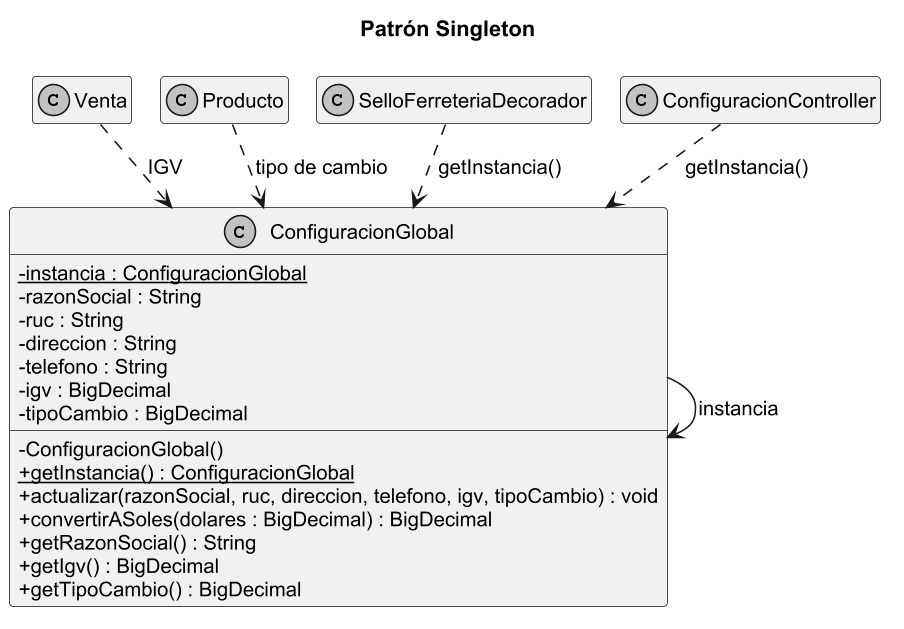

The diagram above was rendered by PlantUML. Its source (embedded in the PNG):
@startuml
!pragma layout smetana
skinparam classAttributeIconSize 0
skinparam dpi 150
skinparam shadowing false
skinparam monochrome true
skinparam defaultFontName Arial
skinparam defaultFontSize 13
skinparam packageStyle rectangle
hide empty members
title Patrón Singleton
class ConfiguracionGlobal {
  - {static} instancia : ConfiguracionGlobal
  - razonSocial : String
  - ruc : String
  - direccion : String
  - telefono : String
  - igv : BigDecimal
  - tipoCambio : BigDecimal
  - ConfiguracionGlobal()
  + {static} getInstancia() : ConfiguracionGlobal
  + actualizar(razonSocial, ruc, direccion, telefono, igv, tipoCambio) : void
  + convertirASoles(dolares : BigDecimal) : BigDecimal
  + getRazonSocial() : String
  + getIgv() : BigDecimal
  + getTipoCambio() : BigDecimal
}
ConfiguracionGlobal --> ConfiguracionGlobal : instancia
class Venta
class Producto
class SelloFerreteriaDecorador
class ConfiguracionController
Venta ..> ConfiguracionGlobal : IGV
Producto ..> ConfiguracionGlobal : tipo de cambio
SelloFerreteriaDecorador ..> ConfiguracionGlobal : getInstancia()
ConfiguracionController ..> ConfiguracionGlobal : getInstancia()
@enduml